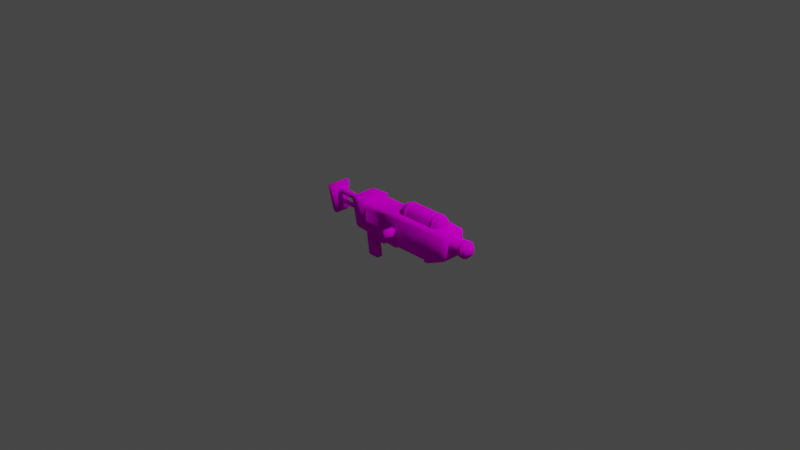 # Source: DeepImpact.blend  (saved by Blender 2.81.16; exported with 4.5.12 LTS)
import bpy
from mathutils import Matrix  # noqa: F401  (used for matrix-valued properties, if any)

bpy.ops.wm.read_factory_settings(use_empty=True)
scene = bpy.context.scene
scene.name = 'Scene'

# ---- collections
col_collection = bpy.data.collections.new('Collection'); scene.collection.children.link(col_collection)

# ---- images (referenced by path relative to the original .blend; pixels are not part of the script)
import os
ASSET_DIR = os.environ.get("B2B_ASSET_DIR", "")  # directory of the original .blend (textures are referenced by path, not embedded)
HERE = os.path.dirname(os.path.abspath(__file__))  # packed textures are extracted next to this script under _unpacked/

def load_image(name, relpath, width, height, colorspace="sRGB"):
    """Load a texture the original file referenced (path relative to the .blend, or extracted next to this script)."""
    p = next((c for c in (os.path.join(HERE, relpath), os.path.join(ASSET_DIR, relpath)) if relpath and os.path.exists(c)), "")
    if p:
        img = bpy.data.images.load(p, check_existing=True)
        img.name = name
    else:  # same state as the original file: an image datablock whose file is absent (Cycles renders it pink)
        img = bpy.data.images.new(name, width, height)
        img.source = "FILE"
        img.filepath = "//" + (relpath or name)
    img.colorspace_settings.name = colorspace
    return img
img_deepimpact = load_image('DeepImpact', 'DeepImpact.png', 1024, 1024, 'sRGB')

# ---- materials (node trees are filled in below, after node groups)
mat_000_normal = bpy.data.materials.new('000_NORMAL_')
mat_000_normal.use_transparent_shadow = False

# ---- material node trees
mat_000_normal.use_nodes = True; mat_000_normal.node_tree.nodes.clear()
_N = mat_000_normal.node_tree.nodes; _L = mat_000_normal.node_tree.links
n0 = _N.new('ShaderNodeOutputMaterial'); n0.name = 'Material Output'; n0.location = (300, 300)
n1 = _N.new('ShaderNodeBsdfDiffuse'); n1.name = 'Diffuse BSDF'; n1.location = (10, 300)
n1.inputs[1].default_value = 0.5
n2 = _N.new('ShaderNodeTexImage'); n2.name = 'Image Texture'; n2.location = (-280, 280)
n2.image = img_deepimpact
n2.interpolation = 'Closest'
_L.new(n1.outputs[0], n0.inputs[0])
_L.new(n2.outputs[0], n1.inputs[0])
n0.is_active_output = True

# ---- world
world_world = bpy.data.worlds.new('World'); scene.world = world_world
world_world.use_nodes = True; world_world.node_tree.nodes.clear()
_N = world_world.node_tree.nodes; _L = world_world.node_tree.links
n0 = _N.new('ShaderNodeOutputWorld'); n0.name = 'World Output'; n0.location = (300, 300)
n1 = _N.new('ShaderNodeBackground'); n1.name = 'Background'; n1.location = (10, 300)
n1.inputs[0].default_value = (0.05088, 0.05088, 0.05088, 1.0)
_L.new(n1.outputs[0], n0.inputs[0])
n0.is_active_output = True
world_world.color = (0.05088, 0.05088, 0.05088)
world_world.use_sun_shadow = False
world_world.sun_shadow_jitter_overblur = 0.0

# ---- cameras
cam_camera = bpy.data.cameras.new('Camera')
cam_camera.clip_end = 100.0
cam_camera.ortho_scale = 7.314

# ---- lights
light_light = bpy.data.lights.new('Light', 'POINT')
light_light.transmission_factor = 0.0
light_light.energy = 1000.0
light_light.shadow_soft_size = 0.1
light_light.shadow_maximum_resolution = 0.006
light_light.use_absolute_resolution = True

# ---- meshes
me_cube_001 = bpy.data.meshes.new('Cube.001')
me_cube_001.from_pydata([(0.001, -0.1872, 0.1017), (0.01972, -0.1248, 0.1329), (0.01972, 0.1248, 0.1329), (0.001, 0.1872, 0.1017), (0.7438, 0.1498, 0.1017), (0.7438, 0.1498, -0.1167), (0.7438, -0.1123, -0.1666), (0.7438, 0.1123, -0.1666), (0.7251, 0.09985, 0.1329), (0.7251, -0.09985, 0.1329), (0.7438, -0.1498, 0.1017), (0.7438, -0.1498, -0.1167), (0.7812, 0.09985, -0.1167), (0.7812, -0.09985, -0.1167), (0.7812, 0.09985, 0.1017), (0.7812, -0.09985, 0.1017), (-0.3734, -0.1872, 0.1017), (-0.3734, -0.1248, 0.1329), (-0.03644, -0.1248, 0.1017), (-0.03644, 0.1248, 0.1017), (0.001, -0.1872, -0.1292), (0.001, 0.1872, -0.1292), (-0.03644, -0.156, -0.09176), (-0.03644, 0.156, -0.09176), (-0.5232, 0.09829, -0.2415), (-0.3734, 0.1248, 0.1329), (-0.3734, 0.1872, 0.1017), (-0.5232, -0.1248, 0.1329), (-0.336, 0.156, -0.09176), (-0.5232, -0.1685, 0.1017), (-0.336, 0.1248, 0.1017), (-0.336, -0.1248, 0.1017), (-0.3734, 0.1872, -0.1292), (-0.3734, -0.1872, -0.1292), (-0.336, -0.156, -0.09176), (-0.5232, -0.09829, -0.2415), (-0.5232, 0.1179, -0.2103), (-0.5232, 0.1248, 0.1329), (-0.5232, -0.1179, -0.2103), (-0.5232, 0.1685, 0.1017), (-0.5417, -0.08736, -0.2103), (-0.5417, 0.08736, -0.2103), (-0.5417, -0.1248, 0.1017), (-0.5417, 0.1248, 0.1017), (0.1187, -0.1872, -0.2103), (0.5512, -0.1872, -0.2103), (0.1113, -0.1404, -0.2415), (0.5586, -0.1404, -0.2415), (0.1187, 0.1872, -0.2103), (0.5512, 0.1872, -0.2103), (0.5586, 0.1404, -0.2415), (0.1113, 0.1404, -0.2415), (0.1187, -0.1872, -0.1729), (0.5512, -0.1872, -0.1729), (0.1187, 0.1872, -0.1729), (0.5512, 0.1872, -0.1729), (0.5783, -0.1685, 0.1017), (0.5783, 0.1685, 0.1017), (0.9513, 0.08387, 0.001847), (0.9513, 0.07263, -0.04009), (0.7806, 0.09435, 0.001847), (0.8016, 0.08387, 0.001847), (0.7806, 0.08171, -0.04533), (0.8016, 0.07263, -0.04009), (0.7806, 0.04718, -0.07987), (0.8016, 0.04194, -0.07079), (0.7806, -1.49e-08, -0.09251), (0.8016, -1.49e-08, -0.08202), (0.7806, -0.04718, -0.07987), (0.8016, -0.04194, -0.07079), (0.7806, -0.08171, -0.04533), (0.8016, -0.07263, -0.04009), (0.7806, -0.09435, 0.001847), (0.8016, -0.08387, 0.001847), (0.7806, -0.08171, 0.04902), (0.8016, -0.07263, 0.04378), (0.7806, -0.04718, 0.08356), (0.8016, -0.04194, 0.07448), (0.7806, -5.588e-08, 0.0962), (0.8016, -4.843e-08, 0.08572), (0.7806, 0.04718, 0.08356), (0.8016, 0.04194, 0.07448), (0.7806, 0.08171, 0.04902), (0.8016, 0.07263, 0.04378), (0.9513, 0.04194, -0.07079), (0.9513, -1.49e-08, -0.08202), (0.9513, -0.04194, -0.07079), (0.9513, -0.07263, -0.04009), (0.9513, -0.08387, 0.001847), (0.9513, -0.07263, 0.04378), (0.9513, -0.04194, 0.07448), (0.9513, -4.843e-08, 0.08572), (0.9513, 0.04194, 0.07448), (0.9513, 0.07263, 0.04378), (0.9888, 0.05871, 0.001847), (0.9888, 0.05084, 0.0312), (0.9888, 0.02935, 0.05269), (0.9888, -4.098e-08, 0.06056), (0.9888, -0.02935, 0.05269), (0.9888, -0.05084, 0.0312), (0.9888, -0.05871, 0.001847), (0.9888, -0.05084, -0.02751), (0.9888, -0.02935, -0.049), (0.9888, -1.49e-08, -0.05686), (0.9888, 0.02935, -0.049), (0.9888, 0.05084, -0.02751), (0.9128, 0.09361, 0.001847), (0.9502, 0.09361, 0.001847), (0.9128, 0.08106, -0.04496), (0.9502, 0.08106, -0.04496), (0.9128, 0.0468, -0.07922), (0.9502, 0.0468, -0.07922), (0.9128, -3.725e-09, -0.09176), (0.9502, -3.725e-09, -0.09176), (0.9128, -0.0468, -0.07922), (0.9502, -0.0468, -0.07922), (0.9128, -0.08106, -0.04496), (0.9502, -0.08106, -0.04496), (0.9128, -0.09361, 0.001847), (0.9502, -0.09361, 0.001847), (0.9128, -0.08106, 0.04865), (0.9502, -0.08106, 0.04865), (0.9128, -0.0468, 0.08291), (0.9502, -0.0468, 0.08291), (0.9128, -4.47e-08, 0.09545), (0.9502, -4.47e-08, 0.09545), (0.9128, 0.0468, 0.08291), (0.9502, 0.0468, 0.08291), (0.9128, 0.08106, 0.04865), (0.9502, 0.08106, 0.04865), (0.5783, 0.1123, 0.1329), (0.5783, -0.1123, 0.1329), (-0.03644, -0.1544, 0.06113), (-0.03644, 0.1544, 0.06113), (-0.336, -0.1544, 0.06113), (-0.336, 0.1544, 0.06113), (0.5512, -0.1573, -0.2103), (0.5512, -0.1123, -0.229), (0.5512, 0.1123, -0.229), (0.5512, 0.1573, -0.2103), (0.1187, -0.1573, -0.2103), (0.1187, -0.1123, -0.229), (0.1187, 0.1123, -0.229), (0.1187, 0.1573, -0.2103), (0.641, 0.0704, 0.1329), (0.1636, 0.1079, 0.1329), (0.1279, 0.09485, 0.1329), (0.09876, 0.0704, 0.1329), (0.07974, 0.03746, 0.1329), (0.66, -0.03746, 0.1329), (0.641, -0.0704, 0.1329), (0.6118, -0.09485, 0.1329), (0.5761, -0.1079, 0.1329), (0.1636, -0.1079, 0.1329), (0.1279, -0.09485, 0.1329), (0.09876, -0.0704, 0.1329), (0.07974, -0.03746, 0.1329), (0.66, -0.03244, 0.1516), (0.641, -0.06097, 0.1681), (0.6118, -0.08214, 0.1803), (0.5761, -0.0934, 0.1868), (0.1636, -0.0934, 0.1868), (0.1279, -0.08214, 0.1803), (0.09876, -0.06097, 0.1681), (0.07974, -0.03244, 0.1516), (0.66, -0.01873, 0.1653), (0.641, -0.0352, 0.1939), (0.6118, -0.04742, 0.215), (0.5761, -0.05393, 0.2263), (0.1636, -0.05393, 0.2263), (0.1279, -0.04742, 0.215), (0.09876, -0.0352, 0.1939), (0.07974, -0.01873, 0.1653), (0.07314, 1.49e-08, 0.1329), (0.66, 1.49e-08, 0.1704), (0.641, 2.608e-08, 0.2033), (0.6118, 1.863e-08, 0.2277), (0.5761, 1.49e-08, 0.2407), (0.1636, 1.49e-08, 0.2407), (0.1279, 1.863e-08, 0.2277), (0.09876, 2.608e-08, 0.2033), (0.07974, 1.863e-08, 0.1704), (0.66, 0.01873, 0.1653), (0.641, 0.0352, 0.1939), (0.6118, 0.04742, 0.215), (0.5761, 0.05393, 0.2263), (0.1636, 0.05393, 0.2263), (0.1279, 0.04742, 0.215), (0.09876, 0.0352, 0.1939), (0.07974, 0.01873, 0.1653), (0.66, 0.03244, 0.1516), (0.641, 0.06097, 0.1681), (0.6118, 0.08214, 0.1803), (0.5761, 0.0934, 0.1868), (0.1636, 0.0934, 0.1868), (0.1279, 0.08214, 0.1803), (0.09876, 0.06097, 0.1681), (0.07974, 0.03244, 0.1516), (0.6666, 0.0, 0.1329), (0.66, 0.03746, 0.1329), (0.6118, 0.09485, 0.1329), (0.5761, 0.1079, 0.1329), (0.1639, 0.1123, 0.1329), (0.2014, 0.1123, 0.1329), (0.5758, -0.05616, 0.2302), (0.5384, -0.05616, 0.2302), (0.5758, -0.09728, 0.1891), (0.5384, -0.09728, 0.1891), (0.5758, -0.1123, 0.1329), (0.5384, -0.1123, 0.1329), (0.5758, 0.1123, 0.1329), (0.5384, 0.1123, 0.1329), (0.1639, -0.1123, 0.1329), (0.2014, -0.1123, 0.1329), (0.1639, -0.09728, 0.1891), (0.2014, -0.09728, 0.1891), (0.1639, -0.05616, 0.2302), (0.2014, -0.05616, 0.2302), (0.1639, -5.215e-08, 0.2452), (0.2014, -5.215e-08, 0.2452), (0.1639, 0.05616, 0.2302), (0.2014, 0.05616, 0.2302), (0.1639, 0.09728, 0.1891), (0.2014, 0.09728, 0.1891), (0.5384, -5.215e-08, 0.2452), (0.5758, -5.215e-08, 0.2452), (0.5384, 0.05616, 0.2302), (0.5758, 0.05616, 0.2302), (0.5384, 0.09728, 0.1891), (0.5758, 0.09728, 0.1891), (0.1125, -0.234, -0.06368), (0.1312, -0.234, -0.007514), (0.1125, -0.1778, -0.06368), (0.1312, -0.1778, -0.007514), (0.1405, -0.234, -0.06368), (0.1593, -0.234, -0.007514), (0.1405, -0.1778, -0.06368), (0.1593, -0.1778, -0.007514), (0.09672, -0.3415, -0.08791), (0.1281, -0.3415, 0.02927), (0.09672, -0.2202, -0.08791), (0.1281, -0.2202, 0.02927), (0.1436, -0.3415, -0.1005), (0.175, -0.3415, 0.01671), (0.1436, -0.2202, -0.1005), (0.175, -0.2202, 0.01671), (0.05161, 0.1797, -0.1198), (0.05161, 0.1797, 0.04865), (0.05161, 0.1947, -0.1198), (0.05161, 0.1947, 0.04865), (0.6132, 0.161, -0.1198), (0.6132, 0.161, 0.04865), (0.6132, 0.1853, -0.1198), (0.6132, 0.1853, 0.04865), (0.1621, 0.2827, -0.0356), (0.1624, 0.2772, -0.02236), (0.1631, 0.264, -0.01687), (0.1638, 0.2508, -0.02236), (0.1641, 0.2453, -0.0356), (0.1638, 0.2508, -0.04883), (0.1631, 0.264, -0.05432), (0.1624, 0.2772, -0.04883), (0.1338, 0.2755, -0.0356), (0.1362, 0.2705, -0.02236), (0.1419, 0.2586, -0.01687), (0.1476, 0.2466, -0.02236), (0.1499, 0.2417, -0.0356), (0.1476, 0.2466, -0.04883), (0.1419, 0.2586, -0.05432), (0.1362, 0.2705, -0.04883), (0.1104, 0.258, -0.0356), (0.1145, 0.2543, -0.02236), (0.1243, 0.2455, -0.01687), (0.1342, 0.2366, -0.02236), (0.1382, 0.2329, -0.0356), (0.1342, 0.2366, -0.04883), (0.1243, 0.2455, -0.05432), (0.1145, 0.2543, -0.04883), (0.09547, 0.2329, -0.0356), (0.1006, 0.2311, -0.02236), (0.1131, 0.2266, -0.01687), (0.1256, 0.2222, -0.02236), (0.1308, 0.2204, -0.0356), (0.1256, 0.2222, -0.04883), (0.1131, 0.2266, -0.05432), (0.1006, 0.2311, -0.04883), (0.09127, 0.204, -0.0356), (0.09675, 0.2043, -0.02236), (0.11, 0.2049, -0.01687), (0.1232, 0.2056, -0.02236), (0.1287, 0.2059, -0.0356), (0.1232, 0.2056, -0.04883), (0.11, 0.2049, -0.05432), (0.09675, 0.2043, -0.04883), (0.09847, 0.1756, -0.0356), (0.1034, 0.178, -0.02236), (0.1154, 0.1837, -0.01687), (0.1273, 0.1894, -0.02236), (0.1323, 0.1918, -0.0356), (0.1273, 0.1894, -0.04883), (0.1154, 0.1837, -0.05432), (0.1034, 0.178, -0.04883), (0.4429, 0.2919, -0.04883), (0.4435, 0.2787, -0.05432), (0.4442, 0.2654, -0.04883), (0.4445, 0.26, -0.0356), (0.4442, 0.2654, -0.02236), (0.4435, 0.2787, -0.01687), (0.4429, 0.2919, -0.02236), (0.4426, 0.2974, -0.0356), (0.4062, 0.2767, -0.0356), (0.5557, 0.2845, -0.0356), (0.4047, 0.3048, -0.0356), (0.5542, 0.3126, -0.0356), (0.4049, 0.301, -0.04964), (0.5544, 0.3088, -0.04964), (0.4054, 0.2907, -0.05991), (0.555, 0.2986, -0.05991), (0.4062, 0.2767, -0.06368), (0.5557, 0.2845, -0.06368), (0.4069, 0.2627, -0.05991), (0.5565, 0.2705, -0.05991), (0.4074, 0.2524, -0.04964), (0.557, 0.2603, -0.04964), (0.4076, 0.2487, -0.0356), (0.5572, 0.2565, -0.0356), (0.4074, 0.2524, -0.02155), (0.557, 0.2603, -0.02155), (0.4069, 0.2627, -0.01128), (0.5565, 0.2705, -0.01128), (0.4062, 0.2767, -0.007514), (0.5557, 0.2845, -0.007514), (0.4054, 0.2907, -0.01128), (0.555, 0.2986, -0.01128), (0.4049, 0.301, -0.02155), (0.5544, 0.3088, -0.02155), (-0.4258, -0.03276, -0.5504), (-0.4632, -0.03276, -0.2322), (-0.4258, 0.03276, -0.5504), (-0.4632, 0.03276, -0.2322), (-0.2947, -0.03276, -0.5504), (-0.3322, -0.03276, -0.2322), (-0.2947, 0.03276, -0.5504), (-0.3322, 0.03276, -0.2322), (-0.3259, 0.03276, -0.3195), (-0.1928, -0.03276, -0.3487), (-0.3259, -0.03276, -0.3195), (-0.1928, 0.03276, -0.3487), (-0.3238, 0.03276, -0.3487), (-0.3238, -0.03276, -0.3487), (-0.1855, -0.03276, -0.3195), (-0.1855, 0.03276, -0.3195), (-0.06384, 0.03276, -0.2259), (-0.06384, -0.03276, -0.2259), (-0.09192, 0.03276, -0.2259), (-0.09192, -0.03276, -0.2259), (-0.4539, -0.03276, -0.3632), (-0.4539, 0.03276, -0.3632), (-0.3453, -0.007488, -0.3202), (-0.3453, -0.007488, -0.2378), (-0.3453, 0.007488, -0.3202), (-0.3453, 0.007488, -0.2378), (-0.2442, -0.007488, -0.3202), (-0.2479, -0.007488, -0.2378), (-0.2442, 0.007488, -0.3202), (-0.2479, 0.007488, -0.2378), (-0.3453, -0.007488, -0.279), (-0.3453, 0.007488, -0.279), (-0.2479, 0.007488, -0.2977), (-0.2479, -0.007488, -0.2977), (-0.8787, -0.08736, -0.2103), (-0.8787, 0.08736, -0.2103), (-0.9161, -0.1248, 0.1017), (-0.9161, 0.1248, 0.1017), (-0.9558, -0.07074, -0.1917), (-0.9558, 0.07074, -0.1917), (-0.9888, -0.1037, 0.0831), (-0.9888, 0.1037, 0.0831), (-0.9125, 0.0337, 0.02057), (-0.5381, 0.0337, 0.02057), (-0.9125, 0.02918, 0.003719), (-0.5381, 0.02918, 0.003719), (-0.9125, 0.01685, -0.008615), (-0.5381, 0.01685, -0.008615), (-0.9125, -3.725e-09, -0.01313), (-0.5381, -3.725e-09, -0.01313), (-0.9125, -0.01685, -0.008615), (-0.5381, -0.01685, -0.008615), (-0.9125, -0.02918, 0.003719), (-0.5381, -0.02918, 0.003719), (-0.9125, -0.0337, 0.02057), (-0.5381, -0.0337, 0.02057), (-0.9125, -0.02918, 0.03742), (-0.5381, -0.02918, 0.03742), (-0.9125, -0.01685, 0.04975), (-0.5381, -0.01685, 0.04975), (-0.9125, -1.49e-08, 0.05427), (-0.5381, -1.49e-08, 0.05427), (-0.9125, 0.01685, 0.04975), (-0.5381, 0.01685, 0.04975), (-0.9125, 0.02918, 0.03742), (-0.5381, 0.02918, 0.03742), (-0.9125, 0.02359, -0.09176), (-0.5381, 0.02359, -0.09176), (-0.9125, 0.02043, -0.1036), (-0.5381, 0.02043, -0.1036), (-0.9125, 0.01179, -0.1122), (-0.5381, 0.01179, -0.1122), (-0.9125, -3.725e-09, -0.1153), (-0.5381, -3.725e-09, -0.1153), (-0.9125, -0.01179, -0.1122), (-0.5381, -0.01179, -0.1122), (-0.9125, -0.02043, -0.1036), (-0.5381, -0.02043, -0.1036), (-0.9125, -0.02359, -0.09176), (-0.5381, -0.02359, -0.09176), (-0.9125, -0.02043, -0.07996), (-0.5381, -0.02043, -0.07996), (-0.9125, -0.01179, -0.07133), (-0.5381, -0.01179, -0.07133), (-0.9125, -1.49e-08, -0.06817), (-0.5381, -1.49e-08, -0.06817), (-0.9125, 0.01179, -0.07133), (-0.5381, 0.01179, -0.07133), (-0.9125, 0.02043, -0.07996), (-0.5381, 0.02043, -0.07996), (-0.9161, -0.08736, -0.2103), (-0.9161, 0.08736, -0.2103), (-0.9536, -0.1248, 0.1017), (-0.9536, 0.1248, 0.1017), (0.5758, 0.04992, 0.2194), (0.5758, -4.843e-08, 0.2327), (0.5758, -0.04992, 0.2194), (0.5758, -0.08647, 0.1828), (0.5758, -0.09985, 0.1329), (0.5758, 0.09985, 0.1329), (0.5758, 0.08647, 0.1828), (0.5384, 0.08647, 0.1828), (0.1639, 0.09985, 0.1329), (0.2014, 0.09985, 0.1329), (0.5384, 0.04992, 0.2194), (0.5384, -4.843e-08, 0.2327), (0.5384, -0.04992, 0.2194), (0.5384, -0.08647, 0.1828), (0.5384, -0.09985, 0.1329), (0.1639, -0.09985, 0.1329), (0.2014, -0.09985, 0.1329), (0.5384, 0.09985, 0.1329), (0.1639, -0.08647, 0.1828), (0.2014, -0.08647, 0.1828), (0.1639, -0.04992, 0.2194), (0.2014, -0.04992, 0.2194), (0.1639, -4.843e-08, 0.2327), (0.2014, -4.843e-08, 0.2327), (0.1639, 0.04992, 0.2194), (0.2014, 0.04992, 0.2194), (0.1639, 0.08647, 0.1828), (0.2014, 0.08647, 0.1828), (0.9128, 0.07206, -0.03976), (0.9128, 0.0832, 0.001847), (0.9502, 0.0832, 0.001847), (0.9502, 0.07206, -0.03976), (0.9128, 0.0416, -0.07021), (0.9502, 0.0416, -0.07021), (0.9128, -3.725e-09, -0.08136), (0.9502, -3.725e-09, -0.08136), (0.9128, -0.0416, -0.07021), (0.9502, -0.0416, -0.07021), (0.9128, -0.07206, -0.03976), (0.9502, -0.07206, -0.03976), (0.9128, -0.0832, 0.001847), (0.9502, -0.0832, 0.001847), (0.9128, -0.07206, 0.04345), (0.9502, -0.07206, 0.04345), (0.9128, -0.0416, 0.0739), (0.9502, -0.0416, 0.0739), (0.9128, -3.725e-08, 0.08505), (0.9502, -3.725e-08, 0.08505), (0.9128, 0.0416, 0.0739), (0.9502, 0.0416, 0.0739), (0.9128, 0.07206, 0.04345), (0.9502, 0.07206, 0.04345)], [], [(2, 3, 19), (9, 10, 15), (56, 131, 1, 0), (130, 2, 1, 131), (57, 5, 55), (46, 35, 24, 51), (13, 15, 10, 11), (7, 12, 13, 6), (5, 4, 14, 12), (12, 14, 15, 13), (4, 8, 14), (14, 8, 9, 15), (16, 134, 31), (18, 132, 0), (132, 18, 31, 134), (0, 1, 18), (18, 1, 2, 19), (53, 11, 56), (51, 24, 36, 48), (6, 13, 11), (5, 12, 7), (131, 10, 9), (135, 30, 19, 133), (23, 21, 32, 28), (30, 25, 17, 31), (26, 25, 30), (18, 19, 30, 31), (20, 0, 132, 22), (33, 34, 134, 16), (17, 16, 31), (20, 22, 34, 33), (16, 17, 27, 29), (44, 38, 35, 46), (25, 26, 39, 37), (17, 25, 37, 27), (37, 39, 43), (41, 43, 39, 36), (35, 40, 41, 24), (38, 29, 42, 40), (40, 42, 43, 41), (29, 27, 42), (42, 27, 37, 43), (24, 41, 36), (38, 40, 35), (45, 6, 11), (51, 142, 141, 46), (7, 49, 5), (46, 141, 140), (6, 47, 50, 7), (140, 44, 46), (140, 52, 44), (139, 143, 54, 55), (38, 44, 33), (33, 29, 38), (20, 52, 0), (36, 32, 48), (32, 39, 26), (54, 21, 3), (54, 57, 55), (56, 52, 53), (4, 5, 57), (5, 49, 55), (45, 11, 53), (11, 10, 56), (56, 0, 52), (54, 3, 57), (54, 48, 21), (20, 44, 52), (33, 44, 20), (33, 16, 29), (21, 48, 32), (32, 36, 39), (58, 93, 95, 94), (81, 79, 91, 92), (60, 61, 63, 62), (92, 91, 97, 96), (67, 65, 84, 85), (62, 63, 65, 64), (88, 87, 101, 100), (71, 69, 86, 87), (64, 65, 67, 66), (86, 85, 103, 102), (75, 73, 88, 89), (66, 67, 69, 68), (84, 59, 105, 104), (79, 77, 90, 91), (68, 69, 71, 70), (91, 90, 98, 97), (63, 61, 58, 59), (70, 71, 73, 72), (89, 88, 100, 99), (83, 81, 92, 93), (72, 73, 75, 74), (87, 86, 102, 101), (61, 83, 93, 58), (74, 75, 77, 76), (85, 84, 104, 103), (65, 63, 59, 84), (76, 77, 79, 78), (93, 92, 96, 95), (69, 67, 85, 86), (78, 79, 81, 80), (77, 75, 89, 90), (73, 71, 87, 88), (80, 81, 83, 82), (90, 89, 99, 98), (105, 94, 95, 96, 97, 98, 99, 100, 101, 102, 103, 104), (82, 83, 61, 60), (59, 58, 94, 105), (459, 106, 108, 458), (461, 109, 107, 460), (106, 107, 109, 108), (458, 108, 110, 462), (463, 111, 109, 461), (108, 109, 111, 110), (462, 110, 112, 464), (465, 113, 111, 463), (110, 111, 113, 112), (464, 112, 114, 466), (467, 115, 113, 465), (112, 113, 115, 114), (466, 114, 116, 468), (469, 117, 115, 467), (114, 115, 117, 116), (468, 116, 118, 470), (471, 119, 117, 469), (116, 117, 119, 118), (470, 118, 120, 472), (473, 121, 119, 471), (118, 119, 121, 120), (472, 120, 122, 474), (475, 123, 121, 473), (120, 121, 123, 122), (474, 122, 124, 476), (477, 125, 123, 475), (122, 123, 125, 124), (476, 124, 126, 478), (479, 127, 125, 477), (124, 125, 127, 126), (478, 126, 128, 480), (481, 129, 127, 479), (126, 127, 129, 128), (480, 128, 106, 459), (460, 107, 129, 481), (128, 129, 107, 106), (8, 130, 131, 9), (2, 130, 57, 3), (4, 130, 8), (28, 135, 133, 23), (22, 132, 134, 34), (32, 26, 135, 28), (30, 135, 26), (21, 23, 133, 3), (3, 133, 19), (53, 52, 140, 136), (136, 140, 141, 137), (137, 141, 142, 138), (138, 142, 143, 139), (142, 51, 143), (54, 143, 48), (51, 48, 143), (55, 49, 139), (49, 50, 139), (139, 50, 138), (50, 47, 137, 138), (137, 47, 136), (47, 45, 136), (45, 53, 136), (7, 50, 49), (45, 47, 6), (4, 57, 130), (131, 56, 10), (152, 151, 159, 160), (149, 198, 157), (156, 155, 163, 164), (153, 152, 160, 161), (150, 149, 157, 158), (173, 156, 164), (154, 153, 161, 162), (151, 150, 158, 159), (155, 154, 162, 163), (158, 157, 165, 166), (173, 164, 172), (162, 161, 169, 170), (159, 158, 166, 167), (163, 162, 170, 171), (160, 159, 167, 168), (157, 198, 165), (164, 163, 171, 172), (161, 160, 168, 169), (171, 170, 179, 180), (168, 167, 176, 177), (165, 198, 174), (172, 171, 180, 181), (169, 168, 177, 178), (166, 165, 174, 175), (173, 172, 181), (170, 169, 178, 179), (167, 166, 175, 176), (178, 177, 185, 186), (175, 174, 182, 183), (173, 181, 189), (179, 178, 186, 187), (176, 175, 183, 184), (180, 179, 187, 188), (177, 176, 184, 185), (174, 198, 182), (181, 180, 188, 189), (184, 183, 191, 192), (188, 187, 195, 196), (185, 184, 192, 193), (182, 198, 190), (189, 188, 196, 197), (186, 185, 193, 194), (183, 182, 190, 191), (173, 189, 197), (187, 186, 194, 195), (190, 198, 199), (197, 196, 147, 148), (194, 193, 201, 145), (191, 190, 199, 144), (173, 197, 148), (195, 194, 145, 146), (192, 191, 144, 200), (196, 195, 146, 147), (193, 192, 200, 201), (228, 229, 210, 211), (435, 210, 229, 436), (437, 228, 211, 447), (226, 227, 229, 228), (436, 229, 227, 430), (440, 226, 228, 437), (224, 225, 227, 226), (430, 227, 225, 431), (441, 224, 226, 440), (205, 204, 225, 224), (431, 225, 204, 432), (442, 205, 224, 441), (207, 206, 204, 205), (432, 204, 206, 433), (443, 207, 205, 442), (209, 208, 206, 207), (433, 206, 208, 434), (444, 209, 207, 443), (445, 212, 214, 448), (449, 215, 213, 446), (212, 213, 215, 214), (448, 214, 216, 450), (451, 217, 215, 449), (214, 215, 217, 216), (450, 216, 218, 452), (453, 219, 217, 451), (216, 217, 219, 218), (452, 218, 220, 454), (455, 221, 219, 453), (218, 219, 221, 220), (454, 220, 222, 456), (457, 223, 221, 455), (220, 221, 223, 222), (456, 222, 202, 438), (439, 203, 223, 457), (222, 223, 203, 202), (230, 231, 233, 232), (236, 237, 235, 234), (232, 236, 234, 230), (237, 233, 231, 235), (238, 239, 241, 240), (240, 241, 245, 244), (244, 245, 243, 242), (242, 243, 239, 238), (240, 244, 242, 238), (245, 241, 239, 243), (246, 247, 249, 248), (248, 249, 253, 252), (252, 253, 251, 250), (248, 252, 250, 246), (253, 249, 247, 251), (254, 262, 263, 255), (255, 263, 264, 256), (256, 264, 265, 257), (257, 265, 266, 258), (258, 266, 267, 259), (259, 267, 268, 260), (260, 268, 269, 261), (261, 269, 262, 254), (262, 270, 271, 263), (263, 271, 272, 264), (264, 272, 273, 265), (265, 273, 274, 266), (266, 274, 275, 267), (267, 275, 276, 268), (268, 276, 277, 269), (269, 277, 270, 262), (270, 278, 279, 271), (271, 279, 280, 272), (272, 280, 281, 273), (273, 281, 282, 274), (274, 282, 283, 275), (275, 283, 284, 276), (276, 284, 285, 277), (277, 285, 278, 270), (278, 286, 287, 279), (279, 287, 288, 280), (280, 288, 289, 281), (281, 289, 290, 282), (282, 290, 291, 283), (283, 291, 292, 284), (284, 292, 293, 285), (285, 293, 286, 278), (286, 294, 295, 287), (287, 295, 296, 288), (288, 296, 297, 289), (289, 297, 298, 290), (290, 298, 299, 291), (291, 299, 300, 292), (292, 300, 301, 293), (293, 301, 294, 286), (255, 256, 307, 308), (256, 257, 306, 307), (257, 258, 305, 306), (258, 259, 304, 305), (259, 260, 303, 304), (260, 261, 302, 303), (261, 254, 309, 302), (254, 255, 308, 309), (310, 312, 314), (311, 315, 313), (312, 313, 315, 314), (310, 314, 316), (311, 317, 315), (314, 315, 317, 316), (310, 316, 318), (311, 319, 317), (316, 317, 319, 318), (310, 318, 320), (311, 321, 319), (318, 319, 321, 320), (310, 320, 322), (311, 323, 321), (320, 321, 323, 322), (310, 322, 324), (311, 325, 323), (322, 323, 325, 324), (310, 324, 326), (311, 327, 325), (324, 325, 327, 326), (310, 326, 328), (311, 329, 327), (326, 327, 329, 328), (310, 328, 330), (311, 331, 329), (328, 329, 331, 330), (310, 330, 332), (311, 333, 331), (330, 331, 333, 332), (310, 332, 334), (311, 335, 333), (332, 333, 335, 334), (310, 334, 312), (311, 313, 335), (334, 335, 313, 312), (356, 337, 339, 357), (344, 343, 341, 346), (338, 342, 340, 336), (342, 348, 349, 340), (347, 352, 353, 345), (349, 348, 347, 345), (345, 350, 346, 349), (350, 345, 353, 355), (347, 348, 344, 351), (344, 346, 350, 351), (351, 350, 355, 354), (347, 351, 354, 352), (336, 356, 357, 338), (336, 340, 349, 356), (356, 346, 341, 337), (346, 356, 349), (344, 357, 339, 343), (338, 357, 348, 342), (348, 357, 344), (360, 368, 364), (367, 365, 368), (368, 365, 363, 369), (363, 366, 369), (364, 368, 369, 362), (369, 358, 362), (363, 359, 366), (369, 366, 358), (360, 367, 368), (367, 361, 365), (370, 371, 373, 372), (374, 376, 377, 375), (370, 372, 428, 426), (371, 370, 426, 427), (373, 371, 427, 429), (372, 373, 429, 428), (378, 379, 381, 380), (380, 381, 383, 382), (382, 383, 385, 384), (384, 385, 387, 386), (386, 387, 389, 388), (388, 389, 391, 390), (390, 391, 393, 392), (392, 393, 395, 394), (394, 395, 397, 396), (396, 397, 399, 398), (398, 399, 401, 400), (400, 401, 379, 378), (402, 403, 405, 404), (404, 405, 407, 406), (406, 407, 409, 408), (408, 409, 411, 410), (410, 411, 413, 412), (412, 413, 415, 414), (414, 415, 417, 416), (416, 417, 419, 418), (418, 419, 421, 420), (420, 421, 423, 422), (422, 423, 425, 424), (424, 425, 403, 402), (374, 375, 427, 426), (377, 376, 428, 429), (376, 374, 426, 428), (375, 377, 429, 427)])
me_cube_001.polygons.foreach_set('use_smooth', [True] * 424)
_uv = me_cube_001.uv_layers.new(name='UVMap')
_uv.uv.foreach_set('vector', [0.2523, 0.3351, 0.2811, 0.3381, 0.2647, 0.3618, 0.04485, 0.6323, 0.06921, 0.6304, 0.06349, 0.6556, 0.0649, 0.5657, 0.03688, 0.5694, 0.02899, 0.3334, 0.05764, 0.3303, 0.3274, 0.6766, 0.5806, 0.6709, 0.5806, 0.7841, 0.3274, 0.7784, 0.2878, 0.1015, 0.3749, 0.03387, 0.4057, 0.1105, 0.7596, 0.1397, 0.472, 0.1206, 0.472, 0.03153, 0.7596, 0.01244, 0.1547, 0.6588, 0.06349, 0.6556, 0.06921, 0.6304, 0.1527, 0.6319, 0.8113, 0.127, 0.7831, 0.1213, 0.7831, 0.03083, 0.8113, 0.02517, 0.3749, 0.03387, 0.2907, 0.03644, 0.284, 0.01276, 0.3763, 0.004538, 0.9785, 0.5388, 0.8795, 0.5388, 0.8795, 0.4483, 0.9785, 0.4483, 0.2907, 0.03644, 0.2668, 0.0354, 0.284, 0.01276, 0.2318, 0.6822, 0.2609, 0.6822, 0.2609, 0.7728, 0.2318, 0.7728, 0.03963, 0.08774, 0.04396, 0.1171, 0.0142, 0.1127, 0.04135, 0.3068, 0.06422, 0.3064, 0.05764, 0.3303, 0.5913, 0.226, 0.5913, 0.2488, 0.4555, 0.2488, 0.4555, 0.226, 0.05764, 0.3303, 0.02899, 0.3334, 0.04135, 0.3068, 0.6098, 0.7841, 0.5806, 0.7841, 0.5806, 0.6709, 0.6098, 0.6709, 0.1812, 0.5572, 0.1527, 0.6319, 0.0649, 0.5657, 0.4465, 0.3123, 0.4465, 0.6322, 0.4282, 0.63, 0.4189, 0.3161, 0.18, 0.6417, 0.1547, 0.6588, 0.1527, 0.6319, 0.3749, 0.03387, 0.3763, 0.004538, 0.4034, 0.02281, 0.03688, 0.5694, 0.06921, 0.6304, 0.04485, 0.6323, 0.4555, 0.3847, 0.4555, 0.3619, 0.5913, 0.3619, 0.5913, 0.3847, 0.3528, 0.3789, 0.3767, 0.3616, 0.3706, 0.5476, 0.347, 0.5294, 0.9459, 0.9624, 0.9238, 0.9624, 0.9238, 0.8492, 0.9459, 0.8492, 0.2662, 0.5803, 0.2318, 0.5842, 0.2411, 0.556, 0.5913, 0.2488, 0.5913, 0.3619, 0.4555, 0.3619, 0.4555, 0.2488, 0.1527, 0.3069, 0.05764, 0.3303, 0.06422, 0.3064, 0.129, 0.2897, 0.1464, 0.12, 0.1223, 0.139, 0.04396, 0.1171, 0.03963, 0.08774, 0.004538, 0.08394, 0.03963, 0.08774, 0.0142, 0.1127, 0.1527, 0.3069, 0.129, 0.2897, 0.1223, 0.139, 0.1464, 0.12, 0.03963, 0.08774, 0.004538, 0.08394, 0.03297, 0.0124, 0.05401, 0.02781, 0.1951, 0.3523, 0.2043, 0.03635, 0.2227, 0.03403, 0.2227, 0.3561, 0.2318, 0.5842, 0.2662, 0.5803, 0.2806, 0.639, 0.26, 0.6542, 0.9238, 0.8492, 0.9238, 0.9624, 0.8559, 0.9624, 0.8559, 0.8492, 0.26, 0.6542, 0.2806, 0.639, 0.2794, 0.6618, 0.4332, 0.647, 0.2794, 0.6618, 0.2806, 0.639, 0.4282, 0.63, 0.472, 0.1206, 0.4555, 0.1157, 0.4555, 0.03648, 0.472, 0.03153, 0.2043, 0.03635, 0.05401, 0.02781, 0.05264, 0.004538, 0.2093, 0.01911, 0.8153, 0.6761, 0.9567, 0.6591, 0.9567, 0.7722, 0.8153, 0.7553, 0.05401, 0.02781, 0.03297, 0.0124, 0.05264, 0.004538, 0.8395, 0.8492, 0.8559, 0.8492, 0.8559, 0.9624, 0.8395, 0.9624, 0.4465, 0.6322, 0.4332, 0.647, 0.4282, 0.63, 0.2043, 0.03635, 0.2093, 0.01911, 0.2227, 0.03403, 0.1931, 0.5638, 0.18, 0.6417, 0.1527, 0.6319, 0.7596, 0.01244, 0.7662, 0.02517, 0.7662, 0.127, 0.7596, 0.1397, 0.4034, 0.02281, 0.4178, 0.1036, 0.3749, 0.03387, 0.7596, 0.1397, 0.7662, 0.127, 0.774, 0.1476, 0.8113, 0.02517, 0.9019, 0.01244, 0.9019, 0.1397, 0.8113, 0.127, 0.2032, 0.3628, 0.1951, 0.3523, 0.2227, 0.3561, 0.2032, 0.3628, 0.1814, 0.3585, 0.1951, 0.3523, 0.4555, 0.6308, 0.6516, 0.6308, 0.6516, 0.6525, 0.4555, 0.6525, 0.2043, 0.03635, 0.1951, 0.3523, 0.1464, 0.12, 0.1464, 0.12, 0.05401, 0.02781, 0.2043, 0.03635, 0.1527, 0.3069, 0.1814, 0.3585, 0.05764, 0.3303, 0.4282, 0.63, 0.3706, 0.5476, 0.4189, 0.3161, 0.3706, 0.5476, 0.2806, 0.639, 0.2662, 0.5803, 0.4053, 0.3099, 0.3767, 0.3616, 0.2811, 0.3381, 0.4053, 0.3099, 0.2878, 0.1015, 0.4057, 0.1105, 0.0649, 0.5657, 0.1814, 0.3585, 0.1812, 0.5572, 0.2907, 0.03644, 0.3749, 0.03387, 0.2878, 0.1015, 0.3749, 0.03387, 0.4178, 0.1036, 0.4057, 0.1105, 0.1931, 0.5638, 0.1527, 0.6319, 0.1812, 0.5572, 0.1527, 0.6319, 0.06921, 0.6304, 0.0649, 0.5657, 0.0649, 0.5657, 0.05764, 0.3303, 0.1814, 0.3585, 0.4053, 0.3099, 0.2811, 0.3381, 0.2878, 0.1015, 0.4053, 0.3099, 0.4189, 0.3161, 0.3767, 0.3616, 0.1527, 0.3069, 0.1951, 0.3523, 0.1814, 0.3585, 0.1464, 0.12, 0.1951, 0.3523, 0.1527, 0.3069, 0.1464, 0.12, 0.03963, 0.08774, 0.05401, 0.02781, 0.3767, 0.3616, 0.4189, 0.3161, 0.3706, 0.5476, 0.3706, 0.5476, 0.4282, 0.63, 0.2806, 0.639, 0.6836, 0.3401, 0.6803, 0.3234, 0.7005, 0.3205, 0.7034, 0.3353, 0.6126, 0.3121, 0.6115, 0.2904, 0.6778, 0.2899, 0.6784, 0.3067, 0.6086, 0.3572, 0.6193, 0.3545, 0.6248, 0.3752, 0.6144, 0.3785, 0.6784, 0.3067, 0.6778, 0.2899, 0.6981, 0.2901, 0.6987, 0.3054, 0.6397, 0.4135, 0.6316, 0.3951, 0.6947, 0.3735, 0.7037, 0.3911, 0.6144, 0.3785, 0.6248, 0.3752, 0.6316, 0.3951, 0.6218, 0.3993, 0.684, 0.2398, 0.6891, 0.2234, 0.7077, 0.2306, 0.7034, 0.2449, 0.6233, 0.2037, 0.6306, 0.1826, 0.6961, 0.2072, 0.6891, 0.2234, 0.6218, 0.3993, 0.6316, 0.3951, 0.6397, 0.4135, 0.631, 0.4187, 0.6961, 0.2072, 0.706, 0.1903, 0.7219, 0.205, 0.7136, 0.217, 0.6141, 0.2469, 0.6178, 0.2252, 0.684, 0.2398, 0.6805, 0.2563, 0.6302, 0.1567, 0.6399, 0.1629, 0.6306, 0.1826, 0.6197, 0.1782, 0.6947, 0.3735, 0.6882, 0.3567, 0.7078, 0.3499, 0.7137, 0.3639, 0.6115, 0.2904, 0.612, 0.2687, 0.6785, 0.2731, 0.6778, 0.2899, 0.6197, 0.1782, 0.6306, 0.1826, 0.6233, 0.2037, 0.6122, 0.2006, 0.6778, 0.2899, 0.6785, 0.2731, 0.6987, 0.2749, 0.6981, 0.2901, 0.6248, 0.3752, 0.6193, 0.3545, 0.6836, 0.3401, 0.6882, 0.3567, 0.6122, 0.2006, 0.6233, 0.2037, 0.6178, 0.2252, 0.6067, 0.2231, 0.6805, 0.2563, 0.684, 0.2398, 0.7034, 0.2449, 0.7005, 0.2598, 0.6152, 0.3335, 0.6126, 0.3121, 0.6784, 0.3067, 0.6803, 0.3234, 0.6067, 0.2231, 0.6178, 0.2252, 0.6141, 0.2469, 0.6029, 0.2456, 0.6891, 0.2234, 0.6961, 0.2072, 0.7136, 0.217, 0.7077, 0.2306, 0.6193, 0.3545, 0.6152, 0.3335, 0.6803, 0.3234, 0.6836, 0.3401, 0.6029, 0.2456, 0.6141, 0.2469, 0.612, 0.2687, 0.6008, 0.2682, 0.7037, 0.3911, 0.6947, 0.3735, 0.7137, 0.3639, 0.7219, 0.377, 0.6316, 0.3951, 0.6248, 0.3752, 0.6882, 0.3567, 0.6947, 0.3735, 0.6008, 0.2682, 0.612, 0.2687, 0.6115, 0.2904, 0.6004, 0.2908, 0.6803, 0.3234, 0.6784, 0.3067, 0.6987, 0.3054, 0.7005, 0.3205, 0.6306, 0.1826, 0.6399, 0.1629, 0.706, 0.1903, 0.6961, 0.2072, 0.6004, 0.2908, 0.6115, 0.2904, 0.6126, 0.3121, 0.6016, 0.3132, 0.612, 0.2687, 0.6141, 0.2469, 0.6805, 0.2563, 0.6785, 0.2731, 0.6178, 0.2252, 0.6233, 0.2037, 0.6891, 0.2234, 0.684, 0.2398, 0.6016, 0.3132, 0.6126, 0.3121, 0.6152, 0.3335, 0.6043, 0.3353, 0.6785, 0.2731, 0.6805, 0.2563, 0.7005, 0.2598, 0.6987, 0.2749, 0.8981, 0.7813, 0.9119, 0.7813, 0.9238, 0.7882, 0.9307, 0.8001, 0.9307, 0.8139, 0.9238, 0.8258, 0.9119, 0.8327, 0.8981, 0.8327, 0.8862, 0.8258, 0.8793, 0.8139, 0.8793, 0.8001, 0.8862, 0.7882, 0.6043, 0.3353, 0.6152, 0.3335, 0.6193, 0.3545, 0.6086, 0.3572, 0.6882, 0.3567, 0.6836, 0.3401, 0.7034, 0.3353, 0.7078, 0.3499, 0.6226, 0.8514, 0.6273, 0.8514, 0.6272, 0.8722, 0.6224, 0.8722, 0.6483, 0.8729, 0.6435, 0.873, 0.6436, 0.8523, 0.6484, 0.8523, 0.6273, 0.8514, 0.6436, 0.8523, 0.6435, 0.873, 0.6272, 0.8722, 0.6224, 0.8722, 0.6272, 0.8722, 0.6273, 0.8935, 0.6221, 0.8933, 0.6486, 0.8935, 0.6439, 0.8939, 0.6435, 0.873, 0.6483, 0.8729, 0.6272, 0.8722, 0.6435, 0.873, 0.6439, 0.8939, 0.6273, 0.8935, 0.6221, 0.8933, 0.6273, 0.8935, 0.6259, 0.9181, 0.6203, 0.9162, 0.6516, 0.9147, 0.6468, 0.9167, 0.6439, 0.8939, 0.6486, 0.8935, 0.6273, 0.8935, 0.6439, 0.8939, 0.6468, 0.9167, 0.6259, 0.9181, 0.6203, 0.665, 0.625, 0.663, 0.6279, 0.6858, 0.6232, 0.6861, 0.6497, 0.6863, 0.6446, 0.6862, 0.646, 0.6616, 0.6516, 0.6635, 0.625, 0.663, 0.646, 0.6616, 0.6446, 0.6862, 0.6279, 0.6858, 0.6232, 0.6861, 0.6279, 0.6858, 0.6283, 0.7067, 0.6236, 0.7067, 0.6494, 0.7075, 0.6446, 0.7075, 0.6446, 0.6862, 0.6497, 0.6863, 0.6279, 0.6858, 0.6446, 0.6862, 0.6446, 0.7075, 0.6283, 0.7067, 0.6236, 0.7067, 0.6283, 0.7067, 0.6283, 0.7274, 0.6235, 0.7274, 0.6493, 0.7282, 0.6445, 0.7283, 0.6446, 0.7075, 0.6494, 0.7075, 0.6283, 0.7067, 0.6446, 0.7075, 0.6445, 0.7283, 0.6283, 0.7274, 0.6235, 0.7274, 0.6283, 0.7274, 0.6281, 0.7481, 0.6233, 0.7481, 0.6491, 0.7489, 0.6444, 0.7489, 0.6445, 0.7283, 0.6493, 0.7282, 0.6283, 0.7274, 0.6445, 0.7283, 0.6444, 0.7489, 0.6281, 0.7481, 0.6233, 0.7481, 0.6281, 0.7481, 0.628, 0.7687, 0.6232, 0.7687, 0.649, 0.7696, 0.6442, 0.7696, 0.6444, 0.7489, 0.6491, 0.7489, 0.6281, 0.7481, 0.6444, 0.7489, 0.6442, 0.7696, 0.628, 0.7687, 0.6232, 0.7687, 0.628, 0.7687, 0.6278, 0.7894, 0.623, 0.7894, 0.6488, 0.7903, 0.6441, 0.7903, 0.6442, 0.7696, 0.649, 0.7696, 0.628, 0.7687, 0.6442, 0.7696, 0.6441, 0.7903, 0.6278, 0.7894, 0.623, 0.7894, 0.6278, 0.7894, 0.6276, 0.8101, 0.6229, 0.8101, 0.6487, 0.8109, 0.6439, 0.8109, 0.6441, 0.7903, 0.6488, 0.7903, 0.6278, 0.7894, 0.6441, 0.7903, 0.6439, 0.8109, 0.6276, 0.8101, 0.6229, 0.8101, 0.6276, 0.8101, 0.6275, 0.8307, 0.6227, 0.8308, 0.6485, 0.8316, 0.6437, 0.8316, 0.6439, 0.8109, 0.6487, 0.8109, 0.6276, 0.8101, 0.6439, 0.8109, 0.6437, 0.8316, 0.6275, 0.8307, 0.6227, 0.8308, 0.6275, 0.8307, 0.6273, 0.8514, 0.6226, 0.8514, 0.6484, 0.8523, 0.6436, 0.8523, 0.6437, 0.8316, 0.6485, 0.8316, 0.6275, 0.8307, 0.6437, 0.8316, 0.6436, 0.8523, 0.6273, 0.8514, 0.2609, 0.6822, 0.3274, 0.6766, 0.3274, 0.7784, 0.2609, 0.7728, 0.2523, 0.3351, 0.2598, 0.09802, 0.2878, 0.1015, 0.2811, 0.3381, 0.2907, 0.03644, 0.2598, 0.09802, 0.2668, 0.0354, 0.4555, 0.454, 0.4555, 0.3847, 0.5913, 0.3847, 0.5913, 0.454, 0.5913, 0.1567, 0.5913, 0.226, 0.4555, 0.226, 0.4555, 0.1567, 0.3706, 0.5476, 0.2662, 0.5803, 0.2702, 0.5514, 0.347, 0.5294, 0.2411, 0.556, 0.2702, 0.5514, 0.2662, 0.5803, 0.3767, 0.3616, 0.3528, 0.3789, 0.2877, 0.3621, 0.2811, 0.3381, 0.2811, 0.3381, 0.2877, 0.3621, 0.2647, 0.3618, 0.4555, 0.4631, 0.6516, 0.4631, 0.6516, 0.4848, 0.4555, 0.4848, 0.4555, 0.4848, 0.6516, 0.4848, 0.6516, 0.5069, 0.4555, 0.5069, 0.4555, 0.5069, 0.6516, 0.5069, 0.6516, 0.6087, 0.4555, 0.6087, 0.4555, 0.6087, 0.6516, 0.6087, 0.6516, 0.6308, 0.4555, 0.6308, 0.7662, 0.02517, 0.7596, 0.01244, 0.774, 0.004538, 0.4053, 0.3099, 0.427, 0.3057, 0.4189, 0.3161, 0.4465, 0.3123, 0.4189, 0.3161, 0.427, 0.3057, 0.4057, 0.1105, 0.4178, 0.1036, 0.4259, 0.1112, 0.4178, 0.1036, 0.441, 0.102, 0.4259, 0.1112, 0.9163, 0.1476, 0.9019, 0.1397, 0.9085, 0.127, 0.9019, 0.1397, 0.9019, 0.01244, 0.9085, 0.02517, 0.9085, 0.127, 0.9085, 0.02517, 0.9019, 0.01244, 0.9163, 0.004538, 0.2154, 0.565, 0.1931, 0.5638, 0.2008, 0.5563, 0.1931, 0.5638, 0.1812, 0.5572, 0.2008, 0.5563, 0.4034, 0.02281, 0.441, 0.102, 0.4178, 0.1036, 0.1931, 0.5638, 0.2154, 0.565, 0.18, 0.6417, 0.2907, 0.03644, 0.2878, 0.1015, 0.2598, 0.09802, 0.03688, 0.5694, 0.0649, 0.5657, 0.06921, 0.6304, 0.926, 0.1567, 0.9348, 0.172, 0.9164, 0.1842, 0.9048, 0.1716, 0.9455, 0.2073, 0.9455, 0.2261, 0.9368, 0.2104, 0.9417, 0.3902, 0.935, 0.4077, 0.9215, 0.3971, 0.9338, 0.3855, 0.8125, 0.4631, 0.8125, 0.65, 0.7872, 0.65, 0.7872, 0.4631, 0.9417, 0.1889, 0.9455, 0.2073, 0.9368, 0.2104, 0.927, 0.1968, 0.9455, 0.3719, 0.9417, 0.3902, 0.9338, 0.3855, 0.9249, 0.4243, 0.9116, 0.4392, 0.8919, 0.4175, 0.9077, 0.4073, 0.9348, 0.172, 0.9417, 0.1889, 0.927, 0.1968, 0.9164, 0.1842, 0.935, 0.4077, 0.9249, 0.4243, 0.9077, 0.4073, 0.9215, 0.3971, 0.927, 0.1968, 0.9368, 0.2104, 0.9309, 0.2165, 0.9171, 0.2084, 0.9455, 0.3719, 0.9338, 0.3855, 0.9292, 0.3783, 0.9077, 0.4073, 0.8919, 0.4175, 0.8806, 0.3914, 0.8983, 0.3874, 0.9164, 0.1842, 0.927, 0.1968, 0.9171, 0.2084, 0.9033, 0.2007, 0.9215, 0.3971, 0.9077, 0.4073, 0.8983, 0.3874, 0.914, 0.3833, 0.9048, 0.1716, 0.9164, 0.1842, 0.9033, 0.2007, 0.8882, 0.1922, 0.9368, 0.2104, 0.9455, 0.2261, 0.9309, 0.2165, 0.9338, 0.3855, 0.9215, 0.3971, 0.914, 0.3833, 0.9292, 0.3783, 0.7872, 0.4631, 0.7872, 0.65, 0.7619, 0.65, 0.7619, 0.4631, 0.914, 0.3833, 0.8983, 0.3874, 0.8969, 0.3663, 0.9126, 0.3684, 0.8882, 0.1922, 0.9033, 0.2007, 0.8969, 0.2205, 0.8795, 0.2178, 0.9309, 0.2165, 0.9455, 0.2261, 0.9282, 0.2243, 0.9292, 0.3783, 0.914, 0.3833, 0.9126, 0.3684, 0.9282, 0.3701, 0.7619, 0.4631, 0.7619, 0.65, 0.7366, 0.65, 0.7366, 0.4631, 0.9171, 0.2084, 0.9309, 0.2165, 0.9282, 0.2243, 0.9126, 0.2226, 0.9455, 0.3719, 0.9292, 0.3783, 0.9282, 0.3701, 0.8983, 0.3874, 0.8806, 0.3914, 0.8795, 0.3637, 0.8969, 0.3663, 0.9033, 0.2007, 0.9171, 0.2084, 0.9126, 0.2226, 0.8969, 0.2205, 0.7366, 0.4631, 0.7366, 0.65, 0.7113, 0.65, 0.7113, 0.4631, 0.9126, 0.2226, 0.9282, 0.2243, 0.9292, 0.2325, 0.914, 0.2375, 0.9455, 0.3719, 0.9282, 0.3701, 0.9309, 0.3623, 0.8969, 0.3663, 0.8795, 0.3637, 0.8882, 0.338, 0.9033, 0.3465, 0.8969, 0.2205, 0.9126, 0.2226, 0.914, 0.2375, 0.8983, 0.2416, 0.9126, 0.3684, 0.8969, 0.3663, 0.9033, 0.3465, 0.9171, 0.3542, 0.8795, 0.2178, 0.8969, 0.2205, 0.8983, 0.2416, 0.8806, 0.2456, 0.9282, 0.2243, 0.9455, 0.2261, 0.9292, 0.2325, 0.9282, 0.3701, 0.9126, 0.3684, 0.9171, 0.3542, 0.9309, 0.3623, 0.8983, 0.2416, 0.914, 0.2375, 0.9215, 0.2513, 0.9077, 0.2615, 0.9171, 0.3542, 0.9033, 0.3465, 0.9164, 0.33, 0.927, 0.3426, 0.8806, 0.2456, 0.8983, 0.2416, 0.9077, 0.2615, 0.8919, 0.2717, 0.9292, 0.2325, 0.9455, 0.2261, 0.9338, 0.2397, 0.9309, 0.3623, 0.9171, 0.3542, 0.927, 0.3426, 0.9368, 0.3562, 0.7113, 0.4631, 0.7113, 0.65, 0.686, 0.65, 0.686, 0.4631, 0.914, 0.2375, 0.9292, 0.2325, 0.9338, 0.2397, 0.9215, 0.2513, 0.9455, 0.3719, 0.9309, 0.3623, 0.9368, 0.3562, 0.9033, 0.3465, 0.8882, 0.338, 0.9048, 0.3174, 0.9164, 0.33, 0.9338, 0.2397, 0.9455, 0.2261, 0.9417, 0.2444, 0.9368, 0.3562, 0.927, 0.3426, 0.9417, 0.3347, 0.9455, 0.3531, 0.686, 0.4631, 0.686, 0.65, 0.6607, 0.65, 0.6607, 0.4631, 0.9215, 0.2513, 0.9338, 0.2397, 0.9417, 0.2444, 0.935, 0.2619, 0.9455, 0.3719, 0.9368, 0.3562, 0.9455, 0.3531, 0.9164, 0.33, 0.9048, 0.3174, 0.926, 0.3025, 0.9348, 0.3178, 0.9077, 0.2615, 0.9215, 0.2513, 0.935, 0.2619, 0.9249, 0.2784, 0.927, 0.3426, 0.9164, 0.33, 0.9348, 0.3178, 0.9417, 0.3347, 0.8919, 0.2717, 0.9077, 0.2615, 0.9249, 0.2784, 0.9116, 0.2934, 0.9626, 0.2821, 0.9789, 0.2826, 0.9816, 0.3094, 0.9611, 0.3106, 0.9872, 0.3072, 0.9816, 0.3094, 0.9789, 0.2826, 0.9844, 0.2823, 0.9566, 0.2819, 0.9626, 0.2821, 0.9611, 0.3106, 0.9546, 0.3084, 0.9627, 0.2574, 0.9787, 0.2583, 0.9789, 0.2826, 0.9626, 0.2821, 0.9844, 0.2823, 0.9789, 0.2826, 0.9787, 0.2583, 0.9842, 0.2582, 0.957, 0.2574, 0.9627, 0.2574, 0.9626, 0.2821, 0.9566, 0.2819, 0.9629, 0.2332, 0.9789, 0.2341, 0.9787, 0.2583, 0.9627, 0.2574, 0.9842, 0.2582, 0.9787, 0.2583, 0.9789, 0.2341, 0.9845, 0.2341, 0.9573, 0.2332, 0.9629, 0.2332, 0.9627, 0.2574, 0.957, 0.2574, 0.9632, 0.209, 0.9792, 0.2099, 0.9789, 0.2341, 0.9629, 0.2332, 0.9845, 0.2341, 0.9789, 0.2341, 0.9792, 0.2099, 0.9848, 0.2099, 0.9576, 0.209, 0.9632, 0.209, 0.9629, 0.2332, 0.9573, 0.2332, 0.963, 0.1846, 0.9793, 0.1852, 0.9792, 0.2099, 0.9632, 0.209, 0.9848, 0.2099, 0.9792, 0.2099, 0.9793, 0.1852, 0.9852, 0.1853, 0.9575, 0.185, 0.963, 0.1846, 0.9632, 0.209, 0.9576, 0.209, 0.9603, 0.1578, 0.9807, 0.1567, 0.9793, 0.1852, 0.963, 0.1846, 0.9852, 0.1853, 0.9793, 0.1852, 0.9807, 0.1567, 0.9872, 0.1588, 0.9546, 0.1601, 0.9603, 0.1578, 0.963, 0.1846, 0.9575, 0.185, 0.1917, 0.8184, 0.1861, 0.8206, 0.1834, 0.7938, 0.1889, 0.7935, 0.1611, 0.7931, 0.1671, 0.7933, 0.1656, 0.8218, 0.1591, 0.8196, 0.1861, 0.8206, 0.1656, 0.8218, 0.1671, 0.7933, 0.1834, 0.7938, 0.1889, 0.7935, 0.1834, 0.7938, 0.1832, 0.7695, 0.1887, 0.7694, 0.1615, 0.7685, 0.1672, 0.7686, 0.1671, 0.7933, 0.1611, 0.7931, 0.1834, 0.7938, 0.1671, 0.7933, 0.1672, 0.7686, 0.1832, 0.7695, 0.1887, 0.7694, 0.1832, 0.7695, 0.1834, 0.7453, 0.189, 0.7453, 0.1618, 0.7443, 0.1674, 0.7444, 0.1672, 0.7686, 0.1615, 0.7685, 0.1832, 0.7695, 0.1672, 0.7686, 0.1674, 0.7444, 0.1834, 0.7453, 0.189, 0.7453, 0.1834, 0.7453, 0.1837, 0.7211, 0.1893, 0.7211, 0.1621, 0.7202, 0.1677, 0.7202, 0.1674, 0.7444, 0.1618, 0.7443, 0.1834, 0.7453, 0.1674, 0.7444, 0.1677, 0.7202, 0.1837, 0.7211, 0.1893, 0.7211, 0.1837, 0.7211, 0.1838, 0.6964, 0.1897, 0.6965, 0.162, 0.6962, 0.1675, 0.6958, 0.1677, 0.7202, 0.1621, 0.7202, 0.1837, 0.7211, 0.1677, 0.7202, 0.1675, 0.6958, 0.1838, 0.6964, 0.1897, 0.6965, 0.1838, 0.6964, 0.1852, 0.6679, 0.1917, 0.67, 0.1591, 0.6712, 0.1648, 0.669, 0.1675, 0.6958, 0.162, 0.6962, 0.1838, 0.6964, 0.1675, 0.6958, 0.1648, 0.669, 0.1852, 0.6679, 0.5771, 0.8327, 0.5771, 0.8059, 0.6026, 0.8059, 0.6026, 0.8327, 0.6026, 0.8454, 0.6026, 0.8723, 0.5771, 0.8723, 0.5771, 0.8454, 0.6026, 0.8327, 0.6026, 0.8454, 0.5771, 0.8454, 0.5771, 0.8327, 0.6026, 0.7931, 0.6026, 0.8059, 0.5771, 0.8059, 0.5771, 0.7931, 0.8153, 0.7813, 0.8702, 0.7813, 0.8702, 0.8363, 0.8153, 0.8363, 0.8795, 0.6369, 0.8795, 0.5479, 0.9091, 0.5811, 0.9032, 0.6156, 0.9032, 0.6156, 0.9091, 0.5811, 0.9441, 0.5791, 0.9382, 0.6136, 0.9382, 0.6136, 0.9441, 0.5791, 0.9678, 0.5578, 0.9678, 0.6468, 0.8795, 0.6369, 0.9032, 0.6156, 0.9382, 0.6136, 0.9678, 0.6468, 0.9091, 0.5811, 0.8795, 0.5479, 0.9678, 0.5578, 0.9441, 0.5791, 0.8316, 0.412, 0.7318, 0.4086, 0.7407, 0.3986, 0.8231, 0.4037, 0.8231, 0.4037, 0.7407, 0.3986, 0.7415, 0.1689, 0.8204, 0.1738, 0.8204, 0.1738, 0.7415, 0.1689, 0.731, 0.1567, 0.8316, 0.1582, 0.8231, 0.4037, 0.8204, 0.1738, 0.8316, 0.1582, 0.8316, 0.412, 0.7415, 0.1689, 0.7407, 0.3986, 0.7318, 0.4086, 0.731, 0.1567, 0.4639, 0.9622, 0.4533, 0.9621, 0.4531, 0.957, 0.4635, 0.9562, 0.4635, 0.9562, 0.4531, 0.957, 0.4528, 0.9513, 0.4624, 0.9499, 0.4624, 0.9499, 0.4528, 0.9513, 0.4524, 0.9445, 0.4609, 0.9432, 0.4609, 0.9432, 0.4524, 0.9445, 0.4519, 0.937, 0.4598, 0.9362, 0.4601, 0.9872, 0.4523, 0.987, 0.4525, 0.9795, 0.4609, 0.9803, 0.4609, 0.9803, 0.4525, 0.9795, 0.453, 0.9729, 0.4623, 0.9739, 0.4623, 0.9739, 0.453, 0.9729, 0.4533, 0.9672, 0.4635, 0.968, 0.4635, 0.968, 0.4533, 0.9672, 0.4533, 0.9621, 0.4639, 0.9622, 0.4533, 0.9621, 0.4436, 0.9622, 0.4435, 0.9572, 0.4531, 0.957, 0.4531, 0.957, 0.4435, 0.9572, 0.4436, 0.9516, 0.4528, 0.9513, 0.4528, 0.9513, 0.4436, 0.9516, 0.4438, 0.9449, 0.4524, 0.9445, 0.4524, 0.9445, 0.4438, 0.9449, 0.4439, 0.9373, 0.4519, 0.937, 0.4523, 0.987, 0.4443, 0.9874, 0.4438, 0.9796, 0.4525, 0.9795, 0.4525, 0.9795, 0.4438, 0.9796, 0.4437, 0.9728, 0.453, 0.9729, 0.453, 0.9729, 0.4437, 0.9728, 0.4437, 0.9672, 0.4533, 0.9672, 0.4533, 0.9672, 0.4437, 0.9672, 0.4436, 0.9622, 0.4533, 0.9621, 0.4436, 0.9622, 0.4338, 0.9621, 0.4338, 0.9569, 0.4435, 0.9572, 0.4435, 0.9572, 0.4338, 0.9569, 0.4343, 0.9512, 0.4436, 0.9516, 0.4436, 0.9516, 0.4343, 0.9512, 0.4351, 0.9445, 0.4438, 0.9449, 0.4438, 0.9449, 0.4351, 0.9445, 0.436, 0.937, 0.4439, 0.9373, 0.4443, 0.9874, 0.4361, 0.9883, 0.4348, 0.9804, 0.4438, 0.9796, 0.4438, 0.9796, 0.4348, 0.9804, 0.4342, 0.9733, 0.4437, 0.9728, 0.4437, 0.9728, 0.4342, 0.9733, 0.4339, 0.9674, 0.4437, 0.9672, 0.4437, 0.9672, 0.4339, 0.9674, 0.4338, 0.9621, 0.4436, 0.9622, 0.4338, 0.9621, 0.423, 0.9619, 0.4234, 0.9561, 0.4338, 0.9569, 0.4338, 0.9569, 0.4234, 0.9561, 0.4245, 0.95, 0.4343, 0.9512, 0.4343, 0.9512, 0.4245, 0.95, 0.4264, 0.9431, 0.4351, 0.9445, 0.4351, 0.9445, 0.4264, 0.9431, 0.4283, 0.9357, 0.436, 0.937, 0.4361, 0.9883, 0.4277, 0.9901, 0.4256, 0.9821, 0.4348, 0.9804, 0.4348, 0.9804, 0.4256, 0.9821, 0.424, 0.9745, 0.4342, 0.9733, 0.4342, 0.9733, 0.424, 0.9745, 0.4232, 0.9679, 0.4339, 0.9674, 0.4339, 0.9674, 0.4232, 0.9679, 0.423, 0.9619, 0.4338, 0.9621, 0.423, 0.9619, 0.409, 0.9611, 0.4108, 0.9535, 0.4234, 0.9561, 0.4234, 0.9561, 0.4108, 0.9535, 0.4142, 0.9467, 0.4245, 0.95, 0.4245, 0.95, 0.4142, 0.9467, 0.4179, 0.9402, 0.4264, 0.9431, 0.4264, 0.9431, 0.4179, 0.9402, 0.4209, 0.9332, 0.4283, 0.9357, 0.4277, 0.9901, 0.4196, 0.993, 0.4163, 0.9853, 0.4256, 0.9821, 0.4256, 0.9821, 0.4163, 0.9853, 0.4123, 0.9775, 0.424, 0.9745, 0.424, 0.9745, 0.4123, 0.9775, 0.4095, 0.9694, 0.4232, 0.9679, 0.4232, 0.9679, 0.4095, 0.9694, 0.409, 0.9611, 0.423, 0.9619, 0.4635, 0.9562, 0.4624, 0.9499, 0.5892, 0.9488, 0.5892, 0.9553, 0.4624, 0.9499, 0.4609, 0.9432, 0.5892, 0.9423, 0.5892, 0.9488, 0.4609, 0.9432, 0.4598, 0.9362, 0.5892, 0.9357, 0.5892, 0.9423, 0.4601, 0.9872, 0.4609, 0.9803, 0.5891, 0.9819, 0.5891, 0.9884, 0.4609, 0.9803, 0.4623, 0.9739, 0.5892, 0.9753, 0.5891, 0.9819, 0.4623, 0.9739, 0.4635, 0.968, 0.5892, 0.9687, 0.5892, 0.9753, 0.4635, 0.968, 0.4639, 0.9622, 0.5892, 0.962, 0.5892, 0.9687, 0.4639, 0.9622, 0.4635, 0.9562, 0.5892, 0.9553, 0.5892, 0.962, 0.6127, 0.4401, 0.6094, 0.4278, 0.616, 0.4278, 0.6463, 0.4401, 0.6496, 0.4524, 0.6431, 0.4524, 0.9254, 0.04407, 0.9932, 0.04407, 0.9932, 0.05066, 0.9254, 0.05066, 0.6127, 0.4401, 0.616, 0.4278, 0.6217, 0.4311, 0.6463, 0.4401, 0.6553, 0.4491, 0.6496, 0.4524, 0.9254, 0.05066, 0.9932, 0.05066, 0.9932, 0.05725, 0.9254, 0.05725, 0.6127, 0.4401, 0.6217, 0.4311, 0.625, 0.4368, 0.6463, 0.4401, 0.6586, 0.4434, 0.6553, 0.4491, 0.9254, 0.05725, 0.9932, 0.05725, 0.9932, 0.06384, 0.9254, 0.06384, 0.6127, 0.4401, 0.625, 0.4368, 0.625, 0.4434, 0.6463, 0.4401, 0.6586, 0.4368, 0.6586, 0.4434, 0.9254, 0.06384, 0.9932, 0.06384, 0.9932, 0.07043, 0.9254, 0.07043, 0.6127, 0.4401, 0.625, 0.4434, 0.6217, 0.4491, 0.6463, 0.4401, 0.6553, 0.4311, 0.6586, 0.4368, 0.9254, 0.07043, 0.9932, 0.07043, 0.9932, 0.07701, 0.9254, 0.07701, 0.6127, 0.4401, 0.6217, 0.4491, 0.616, 0.4524, 0.6463, 0.4401, 0.6496, 0.4278, 0.6553, 0.4311, 0.9254, 0.07701, 0.9932, 0.07701, 0.9932, 0.0836, 0.9254, 0.0836, 0.6127, 0.4401, 0.616, 0.4524, 0.6094, 0.4524, 0.6463, 0.4401, 0.6431, 0.4278, 0.6496, 0.4278, 0.9254, 0.004539, 0.9932, 0.004538, 0.9932, 0.01113, 0.9254, 0.01113, 0.6127, 0.4401, 0.6094, 0.4524, 0.6037, 0.4491, 0.6463, 0.4401, 0.6373, 0.4311, 0.6431, 0.4278, 0.9254, 0.01113, 0.9932, 0.01113, 0.9932, 0.01772, 0.9254, 0.01772, 0.6127, 0.4401, 0.6037, 0.4491, 0.6004, 0.4434, 0.6463, 0.4401, 0.6341, 0.4368, 0.6373, 0.4311, 0.9254, 0.01772, 0.9932, 0.01772, 0.9932, 0.0243, 0.9254, 0.0243, 0.6127, 0.4401, 0.6004, 0.4434, 0.6004, 0.4368, 0.6463, 0.4401, 0.6341, 0.4434, 0.6341, 0.4368, 0.9254, 0.0243, 0.9932, 0.0243, 0.9932, 0.03089, 0.9254, 0.03089, 0.6127, 0.4401, 0.6004, 0.4368, 0.6037, 0.4311, 0.6463, 0.4401, 0.6373, 0.4491, 0.6341, 0.4434, 0.9254, 0.03089, 0.9932, 0.03089, 0.9932, 0.03748, 0.9254, 0.03748, 0.6127, 0.4401, 0.6037, 0.4311, 0.6094, 0.4278, 0.6463, 0.4401, 0.6431, 0.4524, 0.6373, 0.4491, 0.9254, 0.03748, 0.9932, 0.03748, 0.9932, 0.04407, 0.9254, 0.04407, 0.8704, 0.5344, 0.8704, 0.594, 0.8407, 0.594, 0.8407, 0.5344, 0.9955, 0.7828, 0.9955, 0.8225, 0.9658, 0.8225, 0.9658, 0.7828, 0.8407, 0.4486, 0.8407, 0.3892, 0.8704, 0.3892, 0.8704, 0.4486, 0.8407, 0.3892, 0.8407, 0.2968, 0.8704, 0.2968, 0.8704, 0.3892, 0.8407, 0.2374, 0.8407, 0.1567, 0.8704, 0.1567, 0.8704, 0.2374, 0.8704, 0.2968, 0.8407, 0.2968, 0.8407, 0.2374, 0.8704, 0.2374, 0.09521, 0.7273, 0.1083, 0.7238, 0.1094, 0.7874, 0.0962, 0.7867, 0.1083, 0.7238, 0.09521, 0.7273, 0.1498, 0.6679, 0.1501, 0.6806, 0.7513, 0.7808, 0.7523, 0.7214, 0.7655, 0.7207, 0.7645, 0.7843, 0.9955, 0.7828, 0.9658, 0.7828, 0.9658, 0.7191, 0.9955, 0.7191, 0.9955, 0.7191, 0.9658, 0.7191, 0.9658, 0.6591, 0.9955, 0.6591, 0.7513, 0.7808, 0.7645, 0.7843, 0.8062, 0.8274, 0.806, 0.8402, 0.8704, 0.4486, 0.8704, 0.5344, 0.8407, 0.5344, 0.8407, 0.4486, 0.005537, 0.8344, 0.004538, 0.775, 0.0962, 0.7867, 0.0906, 0.8457, 0.0906, 0.8457, 0.1094, 0.7874, 0.1491, 0.7896, 0.1501, 0.8489, 0.1094, 0.7874, 0.0906, 0.8457, 0.0962, 0.7867, 0.7655, 0.7207, 0.7467, 0.6624, 0.8062, 0.6591, 0.8052, 0.7185, 0.6617, 0.6737, 0.7467, 0.6624, 0.7523, 0.7214, 0.6607, 0.733, 0.7523, 0.7214, 0.7467, 0.6624, 0.7655, 0.7207, 0.9582, 0.3196, 0.9651, 0.3651, 0.9546, 0.3654, 0.9764, 0.3209, 0.9926, 0.3653, 0.9651, 0.3651, 0.9651, 0.3651, 0.9926, 0.3653, 0.9926, 0.372, 0.965, 0.3722, 0.9926, 0.372, 0.9765, 0.4162, 0.965, 0.3722, 0.9546, 0.3654, 0.9651, 0.3651, 0.965, 0.3722, 0.9547, 0.372, 0.965, 0.3722, 0.9584, 0.4175, 0.9547, 0.372, 0.9926, 0.372, 0.9948, 0.4153, 0.9765, 0.4162, 0.965, 0.3722, 0.9765, 0.4162, 0.9584, 0.4175, 0.9582, 0.3196, 0.9764, 0.3209, 0.9651, 0.3651, 0.9764, 0.3209, 0.9948, 0.3218, 0.9926, 0.3653, 0.2518, 0.9088, 0.2574, 0.8332, 0.382, 0.8119, 0.3768, 0.9165, 0.433, 0.8219, 0.5499, 0.8155, 0.5473, 0.8999, 0.4304, 0.8872, 0.2518, 0.9088, 0.3768, 0.9165, 0.3999, 0.9347, 0.2318, 0.9304, 0.2574, 0.8332, 0.2518, 0.9088, 0.2318, 0.9304, 0.2321, 0.8125, 0.382, 0.8119, 0.2574, 0.8332, 0.2321, 0.8125, 0.3999, 0.7931, 0.3768, 0.9165, 0.382, 0.8119, 0.3999, 0.7931, 0.3999, 0.9347, 0.6607, 0.9204, 0.8304, 0.9204, 0.8304, 0.9283, 0.6607, 0.9283, 0.6607, 0.9283, 0.8304, 0.9283, 0.8304, 0.9362, 0.6607, 0.9362, 0.6607, 0.9362, 0.8304, 0.9362, 0.8304, 0.9441, 0.6607, 0.9441, 0.6607, 0.8492, 0.8304, 0.8492, 0.8304, 0.8571, 0.6607, 0.8571, 0.6607, 0.8571, 0.8304, 0.8571, 0.8304, 0.865, 0.6607, 0.865, 0.6607, 0.865, 0.8304, 0.865, 0.8304, 0.873, 0.6607, 0.873, 0.6607, 0.873, 0.8304, 0.873, 0.8304, 0.8809, 0.6607, 0.8809, 0.6607, 0.8809, 0.8304, 0.8809, 0.8304, 0.8888, 0.6607, 0.8888, 0.6607, 0.8888, 0.8304, 0.8888, 0.8304, 0.8967, 0.6607, 0.8967, 0.6607, 0.8967, 0.8304, 0.8967, 0.8304, 0.9046, 0.6607, 0.9046, 0.6607, 0.9046, 0.8304, 0.9046, 0.8304, 0.9125, 0.6607, 0.9125, 0.6607, 0.9125, 0.8304, 0.9125, 0.8304, 0.9204, 0.6607, 0.9204, 0.004539, 0.9078, 0.1742, 0.9078, 0.1742, 0.9134, 0.004539, 0.9134, 0.004539, 0.9134, 0.1742, 0.9134, 0.1743, 0.9189, 0.004539, 0.9189, 0.004539, 0.9189, 0.1743, 0.9189, 0.1743, 0.9244, 0.004539, 0.9244, 0.004539, 0.858, 0.1743, 0.858, 0.1742, 0.8636, 0.004539, 0.8636, 0.004539, 0.8636, 0.1742, 0.8636, 0.1742, 0.8691, 0.004539, 0.8691, 0.004539, 0.8691, 0.1742, 0.8691, 0.1742, 0.8746, 0.004539, 0.8746, 0.004539, 0.8746, 0.1742, 0.8746, 0.1742, 0.8802, 0.004539, 0.8802, 0.004539, 0.8802, 0.1742, 0.8802, 0.1742, 0.8857, 0.004539, 0.8857, 0.004539, 0.8857, 0.1742, 0.8857, 0.1742, 0.8912, 0.004539, 0.8912, 0.004539, 0.8912, 0.1742, 0.8912, 0.1742, 0.8968, 0.004538, 0.8968, 0.004538, 0.8968, 0.1742, 0.8968, 0.1742, 0.9023, 0.004539, 0.9023, 0.004539, 0.9023, 0.1742, 0.9023, 0.1742, 0.9078, 0.004539, 0.9078, 0.433, 0.8219, 0.4304, 0.8872, 0.409, 0.9042, 0.4094, 0.8043, 0.5473, 0.8999, 0.5499, 0.8155, 0.5681, 0.7931, 0.5681, 0.9241, 0.5499, 0.8155, 0.433, 0.8219, 0.4094, 0.8043, 0.5681, 0.7931, 0.4304, 0.8872, 0.5473, 0.8999, 0.5681, 0.9241, 0.409, 0.9042])
me_cube_001.materials.append(mat_000_normal)
me_cube_001.use_remesh_fix_poles = True
me_cube_001.use_remesh_preserve_attributes = False
me_cube_001.use_mirror_vertex_groups = False
me_cube_001.use_paint_bone_selection = False
me_cube_001.use_paint_mask = True
me_cube_001.update()

# ---- objects
ob_light = bpy.data.objects.new('Light', light_light)
ob_camera = bpy.data.objects.new('Camera', cam_camera)
ob_deepimpact = bpy.data.objects.new('DeepImpact', me_cube_001)

# ---- transforms, parenting, visibility, modifiers, constraints
ob_light.location = (4.076, 1.005, 5.904)
ob_light.rotation_euler = (0.6503, 0.05522, 1.866)
ob_light.lock_rotations_4d = False
ob_light.empty_display_type = 'ARROWS'
ob_light.color = (0.0, 0.0, 0.0, 0.0)
ob_light.lineart.crease_threshold = 0.0
ob_camera.location = (7.359, -6.926, 4.958)
ob_camera.rotation_euler = (1.109, 0.0, 0.8149)
ob_camera.lock_rotations_4d = False
ob_camera.empty_display_type = 'ARROWS'
ob_camera.color = (0.0, 0.0, 0.0, 0.0)
ob_camera.display_type = 'WIRE'
ob_camera.lineart.crease_threshold = 0.0
ob_deepimpact.location = (0.0, 0.0, 0.0)
ob_deepimpact.lineart.crease_threshold = 0.0

# ---- collection membership
col_collection.objects.link(ob_light)
col_collection.objects.link(ob_camera)
col_collection.objects.link(ob_deepimpact)

# ---- scene / render settings (as saved in the file)
scene.camera = ob_camera
scene.frame_start = 0; scene.frame_end = 0; scene.frame_set(0)
scene.render.engine = 'BLENDER_EEVEE_NEXT'
scene.cycles.use_denoising = False
scene.cycles.samples = 128
scene.cycles.sampling_pattern = 'TABULATED_SOBOL'
scene.cycles.use_adaptive_sampling = False
scene.cycles.use_light_tree = False
scene.view_settings.view_transform = 'Filmic'
bpy.context.view_layer.update()

